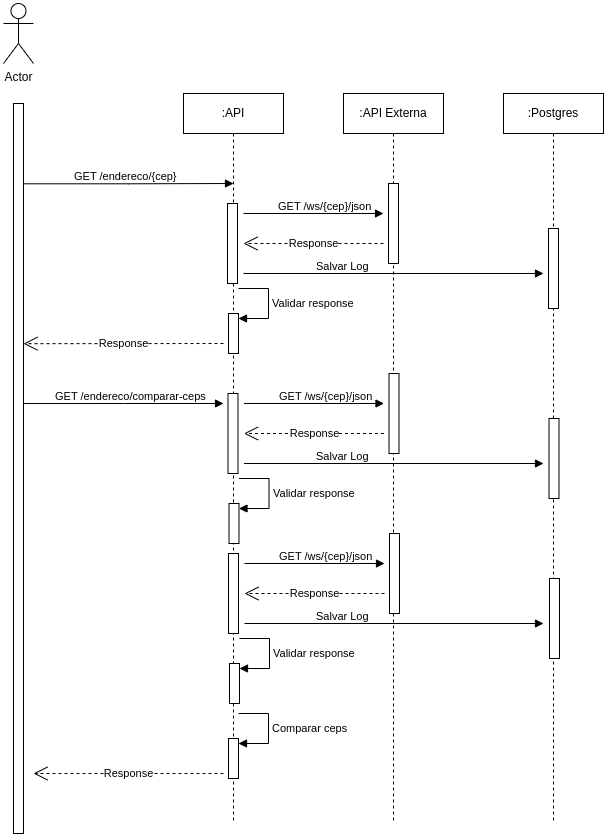

The diagram above was exported from draw.io. Its source (the exported page's mxGraphModel, read from the mxfile embedded in the PNG):
<mxGraphModel dx="2074" dy="691" grid="1" gridSize="10" guides="1" tooltips="1" connect="1" arrows="1" fold="1" page="1" pageScale="1" pageWidth="827" pageHeight="1169" math="0" shadow="0">
  <root>
    <mxCell id="0" />
    <mxCell id="1" parent="0" />
    <mxCell id="8rDg4vyfBlPyjqbSsflC-1" value="Actor" style="shape=umlActor;verticalLabelPosition=bottom;verticalAlign=top;html=1;outlineConnect=0;" vertex="1" parent="1">
      <mxGeometry x="180" y="270" width="30" height="60" as="geometry" />
    </mxCell>
    <mxCell id="8rDg4vyfBlPyjqbSsflC-2" value="" style="html=1;points=[[0,0,0,0,5],[0,1,0,0,-5],[1,0,0,0,5],[1,1,0,0,-5]];perimeter=orthogonalPerimeter;outlineConnect=0;targetShapes=umlLifeline;portConstraint=eastwest;newEdgeStyle={&quot;curved&quot;:0,&quot;rounded&quot;:0};" vertex="1" parent="1">
      <mxGeometry x="190" y="370" width="10" height="730" as="geometry" />
    </mxCell>
    <mxCell id="8rDg4vyfBlPyjqbSsflC-3" value=":Postgres" style="shape=umlLifeline;perimeter=lifelinePerimeter;whiteSpace=wrap;html=1;container=1;dropTarget=0;collapsible=0;recursiveResize=0;outlineConnect=0;portConstraint=eastwest;newEdgeStyle={&quot;curved&quot;:0,&quot;rounded&quot;:0};" vertex="1" parent="1">
      <mxGeometry x="680" y="360" width="100" height="730" as="geometry" />
    </mxCell>
    <mxCell id="8rDg4vyfBlPyjqbSsflC-21" value="" style="html=1;points=[[0,0,0,0,5],[0,1,0,0,-5],[1,0,0,0,5],[1,1,0,0,-5]];perimeter=orthogonalPerimeter;outlineConnect=0;targetShapes=umlLifeline;portConstraint=eastwest;newEdgeStyle={&quot;curved&quot;:0,&quot;rounded&quot;:0};" vertex="1" parent="8rDg4vyfBlPyjqbSsflC-3">
      <mxGeometry x="45" y="135" width="10" height="80" as="geometry" />
    </mxCell>
    <mxCell id="8rDg4vyfBlPyjqbSsflC-4" value=":API Externa" style="shape=umlLifeline;perimeter=lifelinePerimeter;whiteSpace=wrap;html=1;container=1;dropTarget=0;collapsible=0;recursiveResize=0;outlineConnect=0;portConstraint=eastwest;newEdgeStyle={&quot;curved&quot;:0,&quot;rounded&quot;:0};" vertex="1" parent="1">
      <mxGeometry x="520" y="360" width="100" height="730" as="geometry" />
    </mxCell>
    <mxCell id="8rDg4vyfBlPyjqbSsflC-20" value="" style="html=1;points=[[0,0,0,0,5],[0,1,0,0,-5],[1,0,0,0,5],[1,1,0,0,-5]];perimeter=orthogonalPerimeter;outlineConnect=0;targetShapes=umlLifeline;portConstraint=eastwest;newEdgeStyle={&quot;curved&quot;:0,&quot;rounded&quot;:0};" vertex="1" parent="8rDg4vyfBlPyjqbSsflC-4">
      <mxGeometry x="45" y="90" width="10" height="80" as="geometry" />
    </mxCell>
    <mxCell id="8rDg4vyfBlPyjqbSsflC-5" value=":API" style="shape=umlLifeline;perimeter=lifelinePerimeter;whiteSpace=wrap;html=1;container=1;dropTarget=0;collapsible=0;recursiveResize=0;outlineConnect=0;portConstraint=eastwest;newEdgeStyle={&quot;curved&quot;:0,&quot;rounded&quot;:0};" vertex="1" parent="1">
      <mxGeometry x="360" y="360" width="100" height="730" as="geometry" />
    </mxCell>
    <mxCell id="8rDg4vyfBlPyjqbSsflC-16" value="" style="html=1;points=[[0,0,0,0,5],[0,1,0,0,-5],[1,0,0,0,5],[1,1,0,0,-5]];perimeter=orthogonalPerimeter;outlineConnect=0;targetShapes=umlLifeline;portConstraint=eastwest;newEdgeStyle={&quot;curved&quot;:0,&quot;rounded&quot;:0};" vertex="1" parent="8rDg4vyfBlPyjqbSsflC-5">
      <mxGeometry x="45" y="220" width="10" height="40" as="geometry" />
    </mxCell>
    <mxCell id="8rDg4vyfBlPyjqbSsflC-17" value="Validar response" style="html=1;align=left;spacingLeft=2;endArrow=block;rounded=0;edgeStyle=orthogonalEdgeStyle;curved=0;rounded=0;" edge="1" target="8rDg4vyfBlPyjqbSsflC-16" parent="8rDg4vyfBlPyjqbSsflC-5">
      <mxGeometry relative="1" as="geometry">
        <mxPoint x="55" y="195" as="sourcePoint" />
        <Array as="points">
          <mxPoint x="85" y="225" />
        </Array>
      </mxGeometry>
    </mxCell>
    <mxCell id="8rDg4vyfBlPyjqbSsflC-18" value="" style="html=1;points=[[0,0,0,0,5],[0,1,0,0,-5],[1,0,0,0,5],[1,1,0,0,-5]];perimeter=orthogonalPerimeter;outlineConnect=0;targetShapes=umlLifeline;portConstraint=eastwest;newEdgeStyle={&quot;curved&quot;:0,&quot;rounded&quot;:0};" vertex="1" parent="8rDg4vyfBlPyjqbSsflC-5">
      <mxGeometry x="44" y="110" width="10" height="80" as="geometry" />
    </mxCell>
    <mxCell id="8rDg4vyfBlPyjqbSsflC-40" value="" style="html=1;points=[[0,0,0,0,5],[0,1,0,0,-5],[1,0,0,0,5],[1,1,0,0,-5]];perimeter=orthogonalPerimeter;outlineConnect=0;targetShapes=umlLifeline;portConstraint=eastwest;newEdgeStyle={&quot;curved&quot;:0,&quot;rounded&quot;:0};" vertex="1" parent="8rDg4vyfBlPyjqbSsflC-5">
      <mxGeometry x="45" y="645" width="10" height="40" as="geometry" />
    </mxCell>
    <mxCell id="8rDg4vyfBlPyjqbSsflC-41" value="Comparar ceps" style="html=1;align=left;spacingLeft=2;endArrow=block;rounded=0;edgeStyle=orthogonalEdgeStyle;curved=0;rounded=0;" edge="1" parent="8rDg4vyfBlPyjqbSsflC-5" target="8rDg4vyfBlPyjqbSsflC-40">
      <mxGeometry relative="1" as="geometry">
        <mxPoint x="55" y="620" as="sourcePoint" />
        <Array as="points">
          <mxPoint x="85" y="650" />
        </Array>
      </mxGeometry>
    </mxCell>
    <mxCell id="8rDg4vyfBlPyjqbSsflC-10" value="GET /endereco/{cep}" style="endArrow=block;endFill=1;html=1;edgeStyle=orthogonalEdgeStyle;align=left;verticalAlign=top;rounded=0;exitX=1;exitY=0.11;exitDx=0;exitDy=0;exitPerimeter=0;" edge="1" parent="1" source="8rDg4vyfBlPyjqbSsflC-2">
      <mxGeometry x="-0.5294" y="20" relative="1" as="geometry">
        <mxPoint x="210" y="450" as="sourcePoint" />
        <mxPoint x="410" y="450" as="targetPoint" />
        <mxPoint as="offset" />
      </mxGeometry>
    </mxCell>
    <mxCell id="8rDg4vyfBlPyjqbSsflC-12" value="GET /ws/{cep}/json" style="endArrow=block;endFill=1;html=1;edgeStyle=orthogonalEdgeStyle;align=left;verticalAlign=top;rounded=0;" edge="1" parent="1">
      <mxGeometry x="-0.5294" y="20" relative="1" as="geometry">
        <mxPoint x="420" y="480" as="sourcePoint" />
        <mxPoint x="560" y="480" as="targetPoint" />
        <mxPoint as="offset" />
      </mxGeometry>
    </mxCell>
    <mxCell id="8rDg4vyfBlPyjqbSsflC-13" value="Response" style="endArrow=open;endSize=12;dashed=1;html=1;rounded=0;" edge="1" parent="1">
      <mxGeometry width="160" relative="1" as="geometry">
        <mxPoint x="560" y="510" as="sourcePoint" />
        <mxPoint x="420" y="510" as="targetPoint" />
      </mxGeometry>
    </mxCell>
    <mxCell id="8rDg4vyfBlPyjqbSsflC-14" value="Salvar Log" style="endArrow=block;endFill=1;html=1;edgeStyle=orthogonalEdgeStyle;align=left;verticalAlign=top;rounded=0;" edge="1" parent="1">
      <mxGeometry x="-0.5294" y="20" relative="1" as="geometry">
        <mxPoint x="420" y="540" as="sourcePoint" />
        <mxPoint x="720" y="540" as="targetPoint" />
        <mxPoint as="offset" />
      </mxGeometry>
    </mxCell>
    <mxCell id="8rDg4vyfBlPyjqbSsflC-22" value="Response" style="endArrow=open;endSize=12;dashed=1;html=1;rounded=0;entryX=1;entryY=0.329;entryDx=0;entryDy=0;entryPerimeter=0;" edge="1" parent="1" target="8rDg4vyfBlPyjqbSsflC-2">
      <mxGeometry width="160" relative="1" as="geometry">
        <mxPoint x="400" y="610" as="sourcePoint" />
        <mxPoint x="240" y="610" as="targetPoint" />
      </mxGeometry>
    </mxCell>
    <mxCell id="8rDg4vyfBlPyjqbSsflC-23" value="" style="html=1;points=[[0,0,0,0,5],[0,1,0,0,-5],[1,0,0,0,5],[1,1,0,0,-5]];perimeter=orthogonalPerimeter;outlineConnect=0;targetShapes=umlLifeline;portConstraint=eastwest;newEdgeStyle={&quot;curved&quot;:0,&quot;rounded&quot;:0};" vertex="1" parent="1">
      <mxGeometry x="725.5" y="685" width="10" height="80" as="geometry" />
    </mxCell>
    <mxCell id="8rDg4vyfBlPyjqbSsflC-24" value="" style="html=1;points=[[0,0,0,0,5],[0,1,0,0,-5],[1,0,0,0,5],[1,1,0,0,-5]];perimeter=orthogonalPerimeter;outlineConnect=0;targetShapes=umlLifeline;portConstraint=eastwest;newEdgeStyle={&quot;curved&quot;:0,&quot;rounded&quot;:0};" vertex="1" parent="1">
      <mxGeometry x="565.5" y="640" width="10" height="80" as="geometry" />
    </mxCell>
    <mxCell id="8rDg4vyfBlPyjqbSsflC-25" value="" style="html=1;points=[[0,0,0,0,5],[0,1,0,0,-5],[1,0,0,0,5],[1,1,0,0,-5]];perimeter=orthogonalPerimeter;outlineConnect=0;targetShapes=umlLifeline;portConstraint=eastwest;newEdgeStyle={&quot;curved&quot;:0,&quot;rounded&quot;:0};" vertex="1" parent="1">
      <mxGeometry x="405.5" y="770" width="10" height="40" as="geometry" />
    </mxCell>
    <mxCell id="8rDg4vyfBlPyjqbSsflC-26" value="Validar response" style="html=1;align=left;spacingLeft=2;endArrow=block;rounded=0;edgeStyle=orthogonalEdgeStyle;curved=0;rounded=0;" edge="1" parent="1" target="8rDg4vyfBlPyjqbSsflC-25">
      <mxGeometry relative="1" as="geometry">
        <mxPoint x="415.5" y="745" as="sourcePoint" />
        <Array as="points">
          <mxPoint x="445.5" y="775" />
        </Array>
      </mxGeometry>
    </mxCell>
    <mxCell id="8rDg4vyfBlPyjqbSsflC-27" value="" style="html=1;points=[[0,0,0,0,5],[0,1,0,0,-5],[1,0,0,0,5],[1,1,0,0,-5]];perimeter=orthogonalPerimeter;outlineConnect=0;targetShapes=umlLifeline;portConstraint=eastwest;newEdgeStyle={&quot;curved&quot;:0,&quot;rounded&quot;:0};" vertex="1" parent="1">
      <mxGeometry x="404.5" y="660" width="10" height="80" as="geometry" />
    </mxCell>
    <mxCell id="8rDg4vyfBlPyjqbSsflC-28" value="GET /ws/{cep}/json" style="endArrow=block;endFill=1;html=1;edgeStyle=orthogonalEdgeStyle;align=left;verticalAlign=top;rounded=0;" edge="1" parent="1">
      <mxGeometry x="-0.5294" y="20" relative="1" as="geometry">
        <mxPoint x="420.5" y="670" as="sourcePoint" />
        <mxPoint x="560.5" y="670" as="targetPoint" />
        <mxPoint as="offset" />
      </mxGeometry>
    </mxCell>
    <mxCell id="8rDg4vyfBlPyjqbSsflC-29" value="Response" style="endArrow=open;endSize=12;dashed=1;html=1;rounded=0;" edge="1" parent="1">
      <mxGeometry width="160" relative="1" as="geometry">
        <mxPoint x="560.5" y="700" as="sourcePoint" />
        <mxPoint x="420.5" y="700" as="targetPoint" />
      </mxGeometry>
    </mxCell>
    <mxCell id="8rDg4vyfBlPyjqbSsflC-30" value="Salvar Log" style="endArrow=block;endFill=1;html=1;edgeStyle=orthogonalEdgeStyle;align=left;verticalAlign=top;rounded=0;" edge="1" parent="1">
      <mxGeometry x="-0.5294" y="20" relative="1" as="geometry">
        <mxPoint x="420.5" y="730" as="sourcePoint" />
        <mxPoint x="720" y="730" as="targetPoint" />
        <mxPoint as="offset" />
      </mxGeometry>
    </mxCell>
    <mxCell id="8rDg4vyfBlPyjqbSsflC-31" value="" style="html=1;points=[[0,0,0,0,5],[0,1,0,0,-5],[1,0,0,0,5],[1,1,0,0,-5]];perimeter=orthogonalPerimeter;outlineConnect=0;targetShapes=umlLifeline;portConstraint=eastwest;newEdgeStyle={&quot;curved&quot;:0,&quot;rounded&quot;:0};" vertex="1" parent="1">
      <mxGeometry x="726" y="845" width="10" height="80" as="geometry" />
    </mxCell>
    <mxCell id="8rDg4vyfBlPyjqbSsflC-32" value="" style="html=1;points=[[0,0,0,0,5],[0,1,0,0,-5],[1,0,0,0,5],[1,1,0,0,-5]];perimeter=orthogonalPerimeter;outlineConnect=0;targetShapes=umlLifeline;portConstraint=eastwest;newEdgeStyle={&quot;curved&quot;:0,&quot;rounded&quot;:0};" vertex="1" parent="1">
      <mxGeometry x="566" y="800" width="10" height="80" as="geometry" />
    </mxCell>
    <mxCell id="8rDg4vyfBlPyjqbSsflC-33" value="" style="html=1;points=[[0,0,0,0,5],[0,1,0,0,-5],[1,0,0,0,5],[1,1,0,0,-5]];perimeter=orthogonalPerimeter;outlineConnect=0;targetShapes=umlLifeline;portConstraint=eastwest;newEdgeStyle={&quot;curved&quot;:0,&quot;rounded&quot;:0};" vertex="1" parent="1">
      <mxGeometry x="406" y="930" width="10" height="40" as="geometry" />
    </mxCell>
    <mxCell id="8rDg4vyfBlPyjqbSsflC-34" value="Validar response" style="html=1;align=left;spacingLeft=2;endArrow=block;rounded=0;edgeStyle=orthogonalEdgeStyle;curved=0;rounded=0;" edge="1" parent="1" target="8rDg4vyfBlPyjqbSsflC-33">
      <mxGeometry relative="1" as="geometry">
        <mxPoint x="416" y="905" as="sourcePoint" />
        <Array as="points">
          <mxPoint x="446" y="935" />
        </Array>
      </mxGeometry>
    </mxCell>
    <mxCell id="8rDg4vyfBlPyjqbSsflC-35" value="" style="html=1;points=[[0,0,0,0,5],[0,1,0,0,-5],[1,0,0,0,5],[1,1,0,0,-5]];perimeter=orthogonalPerimeter;outlineConnect=0;targetShapes=umlLifeline;portConstraint=eastwest;newEdgeStyle={&quot;curved&quot;:0,&quot;rounded&quot;:0};" vertex="1" parent="1">
      <mxGeometry x="405" y="820" width="10" height="80" as="geometry" />
    </mxCell>
    <mxCell id="8rDg4vyfBlPyjqbSsflC-36" value="GET /ws/{cep}/json" style="endArrow=block;endFill=1;html=1;edgeStyle=orthogonalEdgeStyle;align=left;verticalAlign=top;rounded=0;" edge="1" parent="1">
      <mxGeometry x="-0.5294" y="20" relative="1" as="geometry">
        <mxPoint x="421" y="830" as="sourcePoint" />
        <mxPoint x="561" y="830" as="targetPoint" />
        <mxPoint as="offset" />
      </mxGeometry>
    </mxCell>
    <mxCell id="8rDg4vyfBlPyjqbSsflC-37" value="Response" style="endArrow=open;endSize=12;dashed=1;html=1;rounded=0;" edge="1" parent="1">
      <mxGeometry width="160" relative="1" as="geometry">
        <mxPoint x="561" y="860" as="sourcePoint" />
        <mxPoint x="421" y="860" as="targetPoint" />
      </mxGeometry>
    </mxCell>
    <mxCell id="8rDg4vyfBlPyjqbSsflC-38" value="Salvar Log" style="endArrow=block;endFill=1;html=1;edgeStyle=orthogonalEdgeStyle;align=left;verticalAlign=top;rounded=0;" edge="1" parent="1">
      <mxGeometry x="-0.5294" y="20" relative="1" as="geometry">
        <mxPoint x="421" y="890" as="sourcePoint" />
        <mxPoint x="720" y="890" as="targetPoint" />
        <mxPoint as="offset" />
      </mxGeometry>
    </mxCell>
    <mxCell id="8rDg4vyfBlPyjqbSsflC-39" value="Response" style="endArrow=open;endSize=12;dashed=1;html=1;rounded=0;" edge="1" parent="1">
      <mxGeometry width="160" relative="1" as="geometry">
        <mxPoint x="400" y="1040" as="sourcePoint" />
        <mxPoint x="210" y="1040" as="targetPoint" />
      </mxGeometry>
    </mxCell>
    <mxCell id="8rDg4vyfBlPyjqbSsflC-42" value="GET /endereco/comparar-ceps" style="endArrow=block;endFill=1;html=1;edgeStyle=orthogonalEdgeStyle;align=left;verticalAlign=top;rounded=0;exitX=1;exitY=0.411;exitDx=0;exitDy=0;exitPerimeter=0;" edge="1" parent="1" source="8rDg4vyfBlPyjqbSsflC-2">
      <mxGeometry x="-0.7007" y="20" relative="1" as="geometry">
        <mxPoint x="240" y="670" as="sourcePoint" />
        <mxPoint x="400" y="670" as="targetPoint" />
        <mxPoint as="offset" />
      </mxGeometry>
    </mxCell>
  </root>
</mxGraphModel>